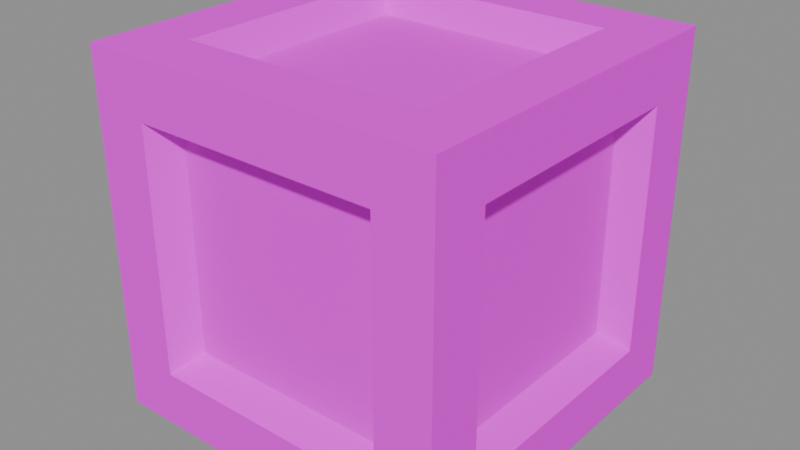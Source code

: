# Source: box.blend  (saved by Blender 5.1.30; exported with 4.5.12 LTS)
import bpy
from mathutils import Matrix  # noqa: F401  (used for matrix-valued properties, if any)

bpy.ops.wm.read_factory_settings(use_empty=True)
scene = bpy.context.scene
scene.name = 'Scene'

# ---- images (referenced by path relative to the original .blend; pixels are not part of the script)
import os
ASSET_DIR = os.environ.get("B2B_ASSET_DIR", "")  # directory of the original .blend (textures are referenced by path, not embedded)
HERE = os.path.dirname(os.path.abspath(__file__))  # packed textures are extracted next to this script under _unpacked/

def load_image(name, relpath, width, height, colorspace="sRGB"):
    """Load a texture the original file referenced (path relative to the .blend, or extracted next to this script)."""
    p = next((c for c in (os.path.join(HERE, relpath), os.path.join(ASSET_DIR, relpath)) if relpath and os.path.exists(c)), "")
    if p:
        img = bpy.data.images.load(p, check_existing=True)
        img.name = name
    else:  # same state as the original file: an image datablock whose file is absent (Cycles renders it pink)
        img = bpy.data.images.new(name, width, height)
        img.source = "FILE"
        img.filepath = "//" + (relpath or name)
    img.colorspace_settings.name = colorspace
    return img
img_aap_color_palette_png = load_image('aap color palette.png', 'aap color palette.png', 1024, 1024, 'sRGB')

# ---- materials (node trees are filled in below, after node groups)
mat_material = bpy.data.materials.new('Material')
mat_material.diffuse_color = (0.001518, 0.2542, 0.6376, 1.0)
mat_material.roughness = 1.0
mat_material.specular_intensity = 0.0

# ---- material node trees
mat_material.use_nodes = True; mat_material.node_tree.nodes.clear()
_N = mat_material.node_tree.nodes; _L = mat_material.node_tree.links
n0 = _N.new('ShaderNodeBsdfPrincipled'); n0.name = 'Principled BSDF'; n0.location = (-200, 100)
n0.inputs[2].default_value = 1.0
n0.inputs[13].default_value = 0.0
n0.inputs[27].default_value = (0.0, 0.0, 0.0, 1.0)
n0.inputs[28].default_value = 1.0
n1 = _N.new('ShaderNodeOutputMaterial'); n1.name = 'Material Output'; n1.location = (200, 100)
n2 = _N.new('ShaderNodeNormalMap'); n2.name = 'Normal Map'; n2.location = (-600, -600)
n2.label = 'Normal/Map'
n2.inputs[0].default_value = 0.0
n3 = _N.new('ShaderNodeTexImage'); n3.name = 'Image Texture'; n3.location = (-600, 300)
n3.image = img_aap_color_palette_png
_L.new(n0.outputs[0], n1.inputs[0])
_L.new(n2.outputs[0], n0.inputs[5])
_L.new(n3.outputs[0], n0.inputs[0])
n1.is_active_output = True

# ---- meshes
me_cube_034 = bpy.data.meshes.new('Cube.034')
me_cube_034.from_pydata([(-1.0, -1.0, 0.0), (-1.0, -1.0, 2.0), (-1.0, 1.0, 0.0), (-1.0, 1.0, 2.0), (1.0, -1.0, 0.0), (1.0, -1.0, 2.0), (1.0, 1.0, 0.0), (1.0, 1.0, 2.0), (-1.0, -0.6859, 0.3141), (-1.0, -0.6859, 1.686), (-1.0, 0.6859, 1.686), (-1.0, 0.6859, 0.3141), (-0.6859, 1.0, 0.3141), (-0.6859, 1.0, 1.686), (0.6859, 1.0, 1.686), (0.6859, 1.0, 0.3141), (1.0, 0.6859, 0.3141), (1.0, 0.6859, 1.686), (1.0, -0.6859, 1.686), (1.0, -0.6859, 0.3141), (0.6859, -1.0, 0.3141), (0.6859, -1.0, 1.686), (-0.6859, -1.0, 1.686), (-0.6859, -1.0, 0.3141), (-0.6859, 0.6859, 0.0), (0.6859, 0.6859, 0.0), (0.6859, -0.6859, 0.0), (-0.6859, -0.6859, 0.0), (0.6859, 0.6859, 2.0), (-0.6859, 0.6859, 2.0), (-0.6859, -0.6859, 2.0), (0.6859, -0.6859, 2.0), (-0.8492, -0.5825, 0.4175), (-0.8492, -0.5825, 1.582), (-0.8492, 0.5825, 0.4175), (-0.8492, 0.5825, 1.582), (-0.5825, 0.8492, 1.582), (-0.5825, 0.8492, 0.4175), (0.5825, 0.8492, 0.4175), (0.5825, 0.8492, 1.582), (0.8492, 0.5825, 1.582), (0.8492, 0.5825, 0.4175), (0.8492, -0.5825, 0.4175), (0.8492, -0.5825, 1.582), (0.5825, -0.8492, 1.582), (0.5825, -0.8492, 0.4175), (-0.5825, -0.8492, 0.4175), (-0.5825, -0.8492, 1.582), (0.5825, 0.5825, 0.1508), (-0.5825, 0.5825, 0.1508), (-0.5825, -0.5825, 0.1508), (0.5825, -0.5825, 0.1508), (-0.5825, 0.5825, 1.849), (0.5825, 0.5825, 1.849), (0.5825, -0.5825, 1.849), (-0.5825, -0.5825, 1.849)], [], [(27, 24, 49, 50), (17, 18, 43, 40), (10, 11, 34, 35), (28, 29, 52, 53), (23, 20, 45, 46), (13, 14, 39, 36), (0, 1, 9, 8), (1, 3, 10, 9), (3, 2, 11, 10), (2, 0, 8, 11), (2, 3, 13, 12), (3, 7, 14, 13), (7, 6, 15, 14), (6, 2, 12, 15), (6, 7, 17, 16), (7, 5, 18, 17), (5, 4, 19, 18), (4, 6, 16, 19), (4, 5, 21, 20), (5, 1, 22, 21), (1, 0, 23, 22), (0, 4, 20, 23), (2, 6, 25, 24), (6, 4, 26, 25), (4, 0, 27, 26), (0, 2, 24, 27), (7, 3, 29, 28), (3, 1, 30, 29), (1, 5, 31, 30), (5, 7, 28, 31), (32, 33, 35, 34), (37, 36, 39, 38), (41, 40, 43, 42), (45, 44, 47, 46), (49, 48, 51, 50), (53, 52, 55, 54), (14, 15, 38, 39), (21, 22, 47, 44), (31, 28, 53, 54), (18, 19, 42, 43), (25, 26, 51, 48), (22, 23, 46, 47), (29, 30, 55, 52), (26, 27, 50, 51), (30, 31, 54, 55), (8, 9, 33, 32), (12, 13, 36, 37), (11, 8, 32, 34), (16, 17, 40, 41), (15, 12, 37, 38), (20, 21, 44, 45), (9, 10, 35, 33), (19, 16, 41, 42), (24, 25, 48, 49)])
me_cube_034.polygons.foreach_set('use_smooth', [True] * 54)
_k = set([(0, 1), (0, 2), (0, 4), (1, 3), (1, 5), (2, 3), (2, 6), (3, 7), (4, 5), (4, 6), (5, 7), (6, 7), (8, 9), (8, 11), (8, 32), (9, 10), (9, 33), (10, 11), (10, 35), (11, 34), (12, 13), (12, 15), (12, 37), (13, 14), (13, 36), (14, 15), (14, 39), (15, 38), (16, 17), (16, 19), (16, 41), (17, 18), (17, 40), (18, 19), (18, 43), (19, 42), (20, 21), (20, 23), (20, 45), (21, 22), (21, 44), (22, 23), (22, 47), (23, 46), (24, 25), (24, 27), (24, 49), (25, 26), (25, 48), (26, 27), (26, 51), (27, 50), (28, 29), (28, 31), (28, 53), (29, 30), (29, 52), (30, 31), (30, 55), (31, 54), (32, 33), (32, 34), (33, 35), (34, 35), (36, 37), (36, 39), (37, 38), (38, 39), (40, 41), (40, 43), (41, 42), (42, 43), (44, 45), (44, 47), (45, 46), (46, 47), (48, 49), (48, 51), (49, 50), (50, 51), (52, 53), (52, 55), (53, 54), (54, 55)])
me_cube_034.attributes.new('sharp_edge', 'BOOLEAN', 'EDGE').data.foreach_set('value', [ (min(e.vertices), max(e.vertices)) in _k for e in me_cube_034.edges])
_uv = me_cube_034.uv_layers.new(name='UVMap')
_uv.uv.foreach_set('vector', [0.07182, 0.188, 0.07182, 0.188, 0.07182, 0.188, 0.07182, 0.188, 0.07182, 0.188, 0.07182, 0.188, 0.07182, 0.188, 0.07182, 0.188, 0.07182, 0.188, 0.07182, 0.188, 0.07182, 0.188, 0.07182, 0.188, 0.07182, 0.188, 0.07182, 0.188, 0.07182, 0.188, 0.07182, 0.188, 0.07182, 0.188, 0.07182, 0.188, 0.07182, 0.188, 0.07182, 0.188, 0.07182, 0.188, 0.07182, 0.188, 0.07182, 0.188, 0.07182, 0.188, 0.07182, 0.188, 0.07182, 0.188, 0.07182, 0.188, 0.07182, 0.188, 0.07182, 0.188, 0.07182, 0.188, 0.07182, 0.188, 0.07182, 0.188, 0.07182, 0.188, 0.07182, 0.188, 0.07182, 0.188, 0.07182, 0.188, 0.07182, 0.188, 0.07182, 0.188, 0.07182, 0.188, 0.07182, 0.188, 0.07182, 0.188, 0.07182, 0.188, 0.07182, 0.188, 0.07182, 0.188, 0.07182, 0.188, 0.07182, 0.188, 0.07182, 0.188, 0.07182, 0.188, 0.07182, 0.188, 0.07182, 0.188, 0.07182, 0.188, 0.07182, 0.188, 0.07182, 0.188, 0.07182, 0.188, 0.07182, 0.188, 0.07182, 0.188, 0.07182, 0.188, 0.07182, 0.188, 0.07182, 0.188, 0.07182, 0.188, 0.07182, 0.188, 0.07182, 0.188, 0.07182, 0.188, 0.07182, 0.188, 0.07182, 0.188, 0.07182, 0.188, 0.07182, 0.188, 0.07182, 0.188, 0.07182, 0.188, 0.07182, 0.188, 0.07182, 0.188, 0.07182, 0.188, 0.07182, 0.188, 0.07182, 0.188, 0.07182, 0.188, 0.07182, 0.188, 0.07182, 0.188, 0.07182, 0.188, 0.07182, 0.188, 0.07182, 0.188, 0.07182, 0.188, 0.07182, 0.188, 0.07182, 0.188, 0.07182, 0.188, 0.07182, 0.188, 0.07182, 0.188, 0.07182, 0.188, 0.07182, 0.188, 0.07182, 0.188, 0.07182, 0.188, 0.07182, 0.188, 0.07182, 0.188, 0.07182, 0.188, 0.07182, 0.188, 0.07182, 0.188, 0.07182, 0.188, 0.07182, 0.188, 0.07182, 0.188, 0.07182, 0.188, 0.07182, 0.188, 0.07182, 0.188, 0.07182, 0.188, 0.07182, 0.188, 0.07182, 0.188, 0.07182, 0.188, 0.07182, 0.188, 0.07182, 0.188, 0.07182, 0.188, 0.07182, 0.188, 0.07182, 0.188, 0.07182, 0.188, 0.07182, 0.188, 0.07182, 0.188, 0.07182, 0.188, 0.07182, 0.188, 0.07182, 0.188, 0.07182, 0.188, 0.07182, 0.188, 0.07182, 0.188, 0.07182, 0.188, 0.07182, 0.188, 0.07182, 0.188, 0.07182, 0.188, 0.07182, 0.188, 0.07182, 0.188, 0.07182, 0.188, 0.07182, 0.188, 0.07182, 0.188, 0.07182, 0.188, 0.07182, 0.188, 0.07182, 0.188, 0.07182, 0.188, 0.07182, 0.188, 0.07182, 0.188, 0.07182, 0.188, 0.07182, 0.188, 0.07182, 0.188, 0.07182, 0.188, 0.07182, 0.188, 0.07182, 0.188, 0.07182, 0.188, 0.07182, 0.188, 0.07182, 0.188, 0.07182, 0.188, 0.07182, 0.188, 0.07182, 0.188, 0.07182, 0.188, 0.07182, 0.188, 0.07182, 0.188, 0.07182, 0.188, 0.07182, 0.188, 0.07182, 0.188, 0.07182, 0.188, 0.07182, 0.188, 0.07182, 0.188, 0.07182, 0.188, 0.07182, 0.188, 0.07182, 0.188, 0.07182, 0.188, 0.07182, 0.188, 0.07182, 0.188, 0.07182, 0.188, 0.07182, 0.188, 0.07182, 0.188, 0.07182, 0.188, 0.07182, 0.188, 0.07182, 0.188, 0.07182, 0.188, 0.07182, 0.188, 0.07182, 0.188, 0.07182, 0.188, 0.07182, 0.188, 0.07182, 0.188, 0.07182, 0.188, 0.07182, 0.188, 0.07182, 0.188, 0.07182, 0.188, 0.07182, 0.188, 0.07182, 0.188, 0.07182, 0.188, 0.07182, 0.188, 0.07182, 0.188, 0.07182, 0.188, 0.07182, 0.188, 0.07182, 0.188, 0.07182, 0.188, 0.07182, 0.188, 0.07182, 0.188, 0.07182, 0.188, 0.07182, 0.188, 0.07182, 0.188, 0.07182, 0.188, 0.07182, 0.188, 0.07182, 0.188, 0.07182, 0.188, 0.07182, 0.188, 0.07182, 0.188, 0.07182, 0.188, 0.07182, 0.188, 0.07182, 0.188, 0.07182, 0.188, 0.07182, 0.188, 0.07182, 0.188, 0.07182, 0.188, 0.07182, 0.188, 0.07182, 0.188, 0.07182, 0.188, 0.07182, 0.188, 0.07182, 0.188, 0.07182, 0.188, 0.07182, 0.188, 0.07182, 0.188, 0.07182, 0.188, 0.07182, 0.188, 0.07182, 0.188, 0.07182, 0.188])
me_cube_034.materials.append(mat_material)
me_cube_034.update()
me_cube_034.normals_split_custom_set([tuple(v) for v in zip(*[iter([0.8247, 0.0, -0.5656, 0.8247, 0.0, -0.5656, 0.8247, 0.0, -0.5656, 0.8247, 0.0, -0.5656, 0.5656, 0.0, -0.8247, 0.5656, 0.0, -0.8247, 0.5656, 0.0, -0.8247, 0.5656, 0.0, -0.8247, -0.5656, -0.8247, 0.0, -0.5656, -0.8247, 0.0, -0.5656, -0.8247, 0.0, -0.5656, -0.8247, 0.0, 0.0, -0.8247, 0.5656, 0.0, -0.8247, 0.5656, 0.0, -0.8247, 0.5656, 0.0, -0.8247, 0.5656, 0.0, -0.5656, 0.8247, 0.0, -0.5656, 0.8247, 0.0, -0.5656, 0.8247, 0.0, -0.5656, 0.8247, 0.0, 0.5656, -0.8247, 0.0, 0.5656, -0.8247, 0.0, 0.5656, -0.8247, 0.0, 0.5656, -0.8247, -1.0, 0.0, 0.0, -1.0, 0.0, 0.0, -1.0, 0.0, 0.0, -1.0, 0.0, 0.0, -1.0, 0.0, 0.0, -1.0, 0.0, 0.0, -1.0, 0.0, 0.0, -1.0, 0.0, 0.0, -1.0, 0.0, 0.0, -1.0, 0.0, 0.0, -1.0, 0.0, 0.0, -1.0, 0.0, 0.0, -1.0, 0.0, 0.0, -1.0, 0.0, 0.0, -1.0, 0.0, 0.0, -1.0, 0.0, 0.0, 0.0, 1.0, 0.0, 0.0, 1.0, 0.0, 0.0, 1.0, 0.0, 0.0, 1.0, 0.0, 0.0, 1.0, 0.0, 0.0, 1.0, 0.0, 0.0, 1.0, 0.0, 0.0, 1.0, 0.0, 0.0, 1.0, 0.0, 0.0, 1.0, 0.0, 0.0, 1.0, 0.0, 0.0, 1.0, 0.0, 0.0, 1.0, 0.0, 0.0, 1.0, 0.0, 0.0, 1.0, 0.0, 0.0, 1.0, 0.0, 1.0, 0.0, 0.0, 1.0, 0.0, 0.0, 1.0, 0.0, 0.0, 1.0, 0.0, 0.0, 1.0, 0.0, 0.0, 1.0, 0.0, 0.0, 1.0, 0.0, 0.0, 1.0, 0.0, 0.0, 1.0, 0.0, 0.0, 1.0, 0.0, 0.0, 1.0, 0.0, 0.0, 1.0, 0.0, 0.0, 1.0, 0.0, 0.0, 1.0, 0.0, 0.0, 1.0, 0.0, 0.0, 1.0, 0.0, 0.0, 0.0, -1.0, 0.0, 0.0, -1.0, 0.0, 0.0, -1.0, 0.0, 0.0, -1.0, 0.0, 0.0, -1.0, 0.0, 0.0, -1.0, 0.0, 0.0, -1.0, 0.0, 0.0, -1.0, 0.0, 0.0, -1.0, 0.0, 0.0, -1.0, 0.0, 0.0, -1.0, 0.0, 0.0, -1.0, 0.0, 0.0, -1.0, 0.0, 0.0, -1.0, 0.0, 0.0, -1.0, 0.0, 0.0, -1.0, 0.0, 0.0, 0.0, -1.0, 0.0, 0.0, -1.0, 0.0, 0.0, -1.0, 0.0, 0.0, -1.0, 0.0, 0.0, -1.0, 0.0, 0.0, -1.0, 0.0, 0.0, -1.0, 0.0, 0.0, -1.0, 0.0, 0.0, -1.0, 0.0, 0.0, -1.0, 0.0, 0.0, -1.0, 0.0, 0.0, -1.0, 0.0, 0.0, -1.0, 0.0, 0.0, -1.0, 0.0, 0.0, -1.0, 0.0, 0.0, -1.0, 0.0, 0.0, 1.0, 0.0, 0.0, 1.0, 0.0, 0.0, 1.0, 0.0, 0.0, 1.0, 0.0, 0.0, 1.0, 0.0, 0.0, 1.0, 0.0, 0.0, 1.0, 0.0, 0.0, 1.0, 0.0, 0.0, 1.0, 0.0, 0.0, 1.0, 0.0, 0.0, 1.0, 0.0, 0.0, 1.0, 0.0, 0.0, 1.0, 0.0, 0.0, 1.0, 0.0, 0.0, 1.0, 0.0, 0.0, 1.0, -1.0, 0.0, 0.0, -1.0, 0.0, 0.0, -1.0, 0.0, 0.0, -1.0, 0.0, 0.0, 0.0, 1.0, 0.0, 0.0, 1.0, 0.0, 0.0, 1.0, 0.0, 0.0, 1.0, 0.0, 1.0, 0.0, 0.0, 1.0, 0.0, 0.0, 1.0, 0.0, 0.0, 1.0, 0.0, 0.0, 0.0, -1.0, 0.0, 0.0, -1.0, 0.0, 0.0, -1.0, 0.0, 0.0, -1.0, 0.0, 0.0, 0.0, -1.0, 0.0, 0.0, -1.0, 0.0, 0.0, -1.0, 0.0, 0.0, -1.0, 0.0, 0.0, 1.0, 0.0, 0.0, 1.0, 0.0, 0.0, 1.0, 0.0, 0.0, 1.0, -0.8247, 0.5656, 0.0, -0.8247, 0.5656, 0.0, -0.8247, 0.5656, 0.0, -0.8247, 0.5656, 0.0, 0.0, -0.5656, -0.8247, 0.0, -0.5656, -0.8247, 0.0, -0.5656, -0.8247, 0.0, -0.5656, -0.8247, -0.8247, 0.0, 0.5656, -0.8247, 0.0, 0.5656, -0.8247, 0.0, 0.5656, -0.8247, 0.0, 0.5656, 0.5656, 0.8247, 0.0, 0.5656, 0.8247, 0.0, 0.5656, 0.8247, 0.0, 0.5656, 0.8247, 0.0, -0.8247, 0.0, -0.5656, -0.8247, 0.0, -0.5656, -0.8247, 0.0, -0.5656, -0.8247, 0.0, -0.5656, 0.8247, -0.5656, 0.0, 0.8247, -0.5656, 0.0, 0.8247, -0.5656, 0.0, 0.8247, -0.5656, 0.0, 0.8247, 0.0, 0.5656, 0.8247, 0.0, 0.5656, 0.8247, 0.0, 0.5656, 0.8247, 0.0, 0.5656, 0.0, 0.8247, -0.5656, 0.0, 0.8247, -0.5656, 0.0, 0.8247, -0.5656, 0.0, 0.8247, -0.5656, 0.0, 0.8247, 0.5656, 0.0, 0.8247, 0.5656, 0.0, 0.8247, 0.5656, 0.0, 0.8247, 0.5656, -0.5656, 0.8247, 0.0, -0.5656, 0.8247, 0.0, -0.5656, 0.8247, 0.0, -0.5656, 0.8247, 0.0, 0.8247, 0.5656, 0.0, 0.8247, 0.5656, 0.0, 0.8247, 0.5656, 0.0, 0.8247, 0.5656, 0.0, -0.5656, 0.0, 0.8247, -0.5656, 0.0, 0.8247, -0.5656, 0.0, 0.8247, -0.5656, 0.0, 0.8247, 0.5656, -0.8247, 0.0, 0.5656, -0.8247, 0.0, 0.5656, -0.8247, 0.0, 0.5656, -0.8247, 0.0, 0.0, 0.5656, 0.8247, 0.0, 0.5656, 0.8247, 0.0, 0.5656, 0.8247, 0.0, 0.5656, 0.8247, -0.8247, -0.5656, 0.0, -0.8247, -0.5656, 0.0, -0.8247, -0.5656, 0.0, -0.8247, -0.5656, 0.0, -0.5656, 0.0, -0.8247, -0.5656, 0.0, -0.8247, -0.5656, 0.0, -0.8247, -0.5656, 0.0, -0.8247, 0.5656, 0.0, 0.8247, 0.5656, 0.0, 0.8247, 0.5656, 0.0, 0.8247, 0.5656, 0.0, 0.8247, 0.0, -0.8247, -0.5656, 0.0, -0.8247, -0.5656, 0.0, -0.8247, -0.5656, 0.0, -0.8247, -0.5656])] * 3)])

# ---- objects
ob_box = bpy.data.objects.new('Box', me_cube_034)
ob_box_1 = bpy.data.objects.new('box', None)

# ---- transforms, parenting, visibility, modifiers, constraints
ob_box.parent = ob_box_1
ob_box.location = (0.0, -1.788e-07, 1.629e-07)
ob_box.rotation_euler = (-1.629e-07, 0.0, 0.0)
ob_box.color = (0.8, 0.8, 0.8, 1.0)
ob_box_1.location = (0.0, 0.0, 0.0)
ob_box_1.empty_display_size = 0.5

# ---- collection membership
scene.collection.objects.link(ob_box)
scene.collection.objects.link(ob_box_1)

# ---- scene / render settings (as saved in the file)
scene.frame_start = 1; scene.frame_end = 250; scene.frame_set(1)
scene.render.engine = 'BLENDER_EEVEE_NEXT'
scene.render.fps = 30
scene.render.bake_bias = 0.0
scene.render.bake_samples = 0
scene.cycles.sampling_pattern = 'TABULATED_SOBOL'
scene.eevee.use_volume_custom_range = False
bpy.context.view_layer.update()

# ---- added for rendering (the .blend has no active camera and no usable light): camera, sun + grey world if the file has none
cam_auto = bpy.data.cameras.new('AutoCamera')
cam_auto.lens = 50.0
cam_auto.sensor_width = 36.0
cam_auto.clip_end = 1000.0
ob_auto_camera = bpy.data.objects.new('AutoCamera', cam_auto)
scene.collection.objects.link(ob_auto_camera)
ob_auto_camera.location = (3.20507, -3.84609, 3.56406)
ob_auto_camera.rotation_euler = (1.09748, -7.21219e-08, 0.694738)
scene.camera = ob_auto_camera
light_auto_sun = bpy.data.lights.new('AutoSun', 'SUN')
light_auto_sun.energy = 3.0
light_auto_sun.angle = 0.0523599
ob_auto_sun = bpy.data.objects.new('AutoSun', light_auto_sun)
scene.collection.objects.link(ob_auto_sun)
ob_auto_sun.rotation_euler = (0.872665, 0.174533, 0.523599)
if scene.world is None:
    world_auto = bpy.data.worlds.new('AutoWorld')
    world_auto.color = (0.3, 0.3, 0.3)
    scene.world = world_auto
bpy.context.view_layer.update()
